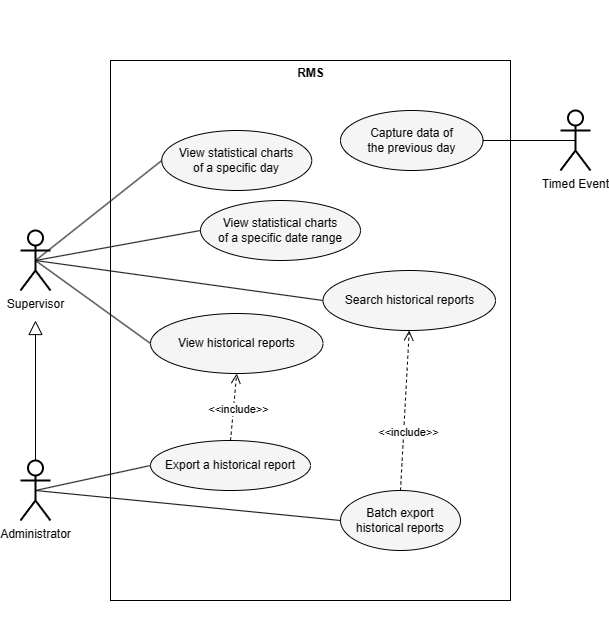

The diagram above was exported from draw.io. Its source (the exported page's mxGraphModel, read from the mxfile embedded in the PNG):
<mxGraphModel dx="1359" dy="949" grid="1" gridSize="10" guides="1" tooltips="1" connect="1" arrows="1" fold="1" page="1" pageScale="1" pageWidth="850" pageHeight="1100" math="0" shadow="0">
  <root>
    <mxCell id="0" />
    <mxCell id="1" parent="0" />
    <mxCell id="odgSkN803Wpso9lfz5G1-4" value="" style="group;movable=1;resizable=1;rotatable=1;deletable=1;editable=1;locked=0;connectable=1;" parent="1" connectable="0" vertex="1">
      <mxGeometry x="260" y="80" width="392.5" height="640" as="geometry" />
    </mxCell>
    <mxCell id="odgSkN803Wpso9lfz5G1-16" value="" style="group" parent="odgSkN803Wpso9lfz5G1-4" connectable="0" vertex="1">
      <mxGeometry width="392.5" height="640" as="geometry" />
    </mxCell>
    <mxCell id="odgSkN803Wpso9lfz5G1-1" value="" style="rounded=0;whiteSpace=wrap;html=1;align=center;" parent="odgSkN803Wpso9lfz5G1-16" vertex="1">
      <mxGeometry x="-20" y="60" width="400" height="540" as="geometry" />
    </mxCell>
    <mxCell id="odgSkN803Wpso9lfz5G1-15" value="RMS" style="text;align=center;fontStyle=1;verticalAlign=middle;spacingLeft=3;spacingRight=3;strokeColor=none;rotatable=0;points=[[0,0.5],[1,0.5]];portConstraint=eastwest;html=1;" parent="odgSkN803Wpso9lfz5G1-16" vertex="1">
      <mxGeometry x="150" y="60" width="60" height="26" as="geometry" />
    </mxCell>
    <mxCell id="odgSkN803Wpso9lfz5G1-20" value="Batch export&lt;br&gt;historical reports" style="ellipse;whiteSpace=wrap;html=1;fillColor=#f5f5f5;" parent="odgSkN803Wpso9lfz5G1-16" vertex="1">
      <mxGeometry x="210" y="490" width="120" height="60" as="geometry" />
    </mxCell>
    <mxCell id="odgSkN803Wpso9lfz5G1-21" value="Search historical reports" style="ellipse;whiteSpace=wrap;html=1;fillColor=#f5f5f5;" parent="odgSkN803Wpso9lfz5G1-16" vertex="1">
      <mxGeometry x="192.5" y="270" width="172.5" height="60" as="geometry" />
    </mxCell>
    <mxCell id="odgSkN803Wpso9lfz5G1-19" value="View historical reports" style="ellipse;whiteSpace=wrap;html=1;fillColor=#f5f5f5;" parent="odgSkN803Wpso9lfz5G1-16" vertex="1">
      <mxGeometry x="20" y="313" width="172.5" height="60" as="geometry" />
    </mxCell>
    <mxCell id="GU-G8UStEZxknHhTSo-F-2" value="Capture data of&lt;br&gt;the previous day" style="ellipse;whiteSpace=wrap;html=1;fillColor=#f5f5f5;" parent="odgSkN803Wpso9lfz5G1-16" vertex="1">
      <mxGeometry x="210" y="110" width="142.5" height="60" as="geometry" />
    </mxCell>
    <mxCell id="y-IMFPSEGrswJsFMX-SH-1" value="View statistical charts&lt;br&gt;of a specific day" style="ellipse;whiteSpace=wrap;html=1;fillColor=#f5f5f5;" parent="odgSkN803Wpso9lfz5G1-16" vertex="1">
      <mxGeometry x="31.25" y="130" width="150" height="60" as="geometry" />
    </mxCell>
    <mxCell id="1B3VqN_ccdol-WtEkGS8-5" value="Export a historical report" style="ellipse;whiteSpace=wrap;html=1;fillColor=#f5f5f5;" parent="odgSkN803Wpso9lfz5G1-16" vertex="1">
      <mxGeometry x="20" y="440" width="160" height="50" as="geometry" />
    </mxCell>
    <mxCell id="GCljrcbgMl9eNR7EpRyx-1" value="&amp;lt;&amp;lt;include&amp;gt;&amp;gt;" style="html=1;verticalAlign=bottom;endArrow=open;dashed=1;endSize=8;curved=0;rounded=0;entryX=0.5;entryY=1;entryDx=0;entryDy=0;exitX=0.5;exitY=0;exitDx=0;exitDy=0;" parent="odgSkN803Wpso9lfz5G1-16" source="1B3VqN_ccdol-WtEkGS8-5" target="odgSkN803Wpso9lfz5G1-19" edge="1">
      <mxGeometry x="-0.303" y="-6" relative="1" as="geometry">
        <mxPoint x="90" y="730" as="sourcePoint" />
        <mxPoint x="10" y="730" as="targetPoint" />
        <mxPoint as="offset" />
      </mxGeometry>
    </mxCell>
    <mxCell id="GCljrcbgMl9eNR7EpRyx-7" value="&amp;lt;&amp;lt;include&amp;gt;&amp;gt;" style="html=1;verticalAlign=bottom;endArrow=open;dashed=1;endSize=8;curved=0;rounded=0;entryX=0.5;entryY=1;entryDx=0;entryDy=0;exitX=0.5;exitY=0;exitDx=0;exitDy=0;" parent="odgSkN803Wpso9lfz5G1-16" source="odgSkN803Wpso9lfz5G1-20" target="odgSkN803Wpso9lfz5G1-21" edge="1">
      <mxGeometry x="-0.3827" y="-5" relative="1" as="geometry">
        <mxPoint x="109" y="403" as="sourcePoint" />
        <mxPoint x="104" y="354" as="targetPoint" />
        <mxPoint as="offset" />
      </mxGeometry>
    </mxCell>
    <mxCell id="soRtDoO4CU606YjhyfmL-1" value="View statistical charts&lt;br&gt;of a specific date range" style="ellipse;whiteSpace=wrap;html=1;fillColor=#f5f5f5;" parent="odgSkN803Wpso9lfz5G1-16" vertex="1">
      <mxGeometry x="70" y="200" width="160" height="60" as="geometry" />
    </mxCell>
    <mxCell id="odgSkN803Wpso9lfz5G1-5" value="Supervisor" style="shape=umlActor;verticalLabelPosition=bottom;verticalAlign=top;html=1;strokeWidth=2;" parent="1" vertex="1">
      <mxGeometry x="150" y="310" width="30" height="60" as="geometry" />
    </mxCell>
    <mxCell id="odgSkN803Wpso9lfz5G1-11" style="edgeStyle=orthogonalEdgeStyle;rounded=0;orthogonalLoop=1;jettySize=auto;html=1;exitX=0.5;exitY=0;exitDx=0;exitDy=0;exitPerimeter=0;endArrow=block;endFill=0;strokeWidth=1;curved=0;strokeColor=default;targetPerimeterSpacing=0;endSize=12;startSize=6;" parent="1" source="odgSkN803Wpso9lfz5G1-9" edge="1">
      <mxGeometry relative="1" as="geometry">
        <mxPoint x="165" y="400" as="targetPoint" />
      </mxGeometry>
    </mxCell>
    <mxCell id="odgSkN803Wpso9lfz5G1-9" value="Administrator" style="shape=umlActor;verticalLabelPosition=bottom;verticalAlign=top;html=1;strokeWidth=2;" parent="1" vertex="1">
      <mxGeometry x="150" y="540" width="30" height="60" as="geometry" />
    </mxCell>
    <mxCell id="odgSkN803Wpso9lfz5G1-25" value="" style="endArrow=none;html=1;rounded=0;entryX=0;entryY=0.5;entryDx=0;entryDy=0;endFill=0;exitX=0.5;exitY=0.5;exitDx=0;exitDy=0;exitPerimeter=0;" parent="1" source="odgSkN803Wpso9lfz5G1-5" target="odgSkN803Wpso9lfz5G1-21" edge="1">
      <mxGeometry width="50" height="50" relative="1" as="geometry">
        <mxPoint x="210" y="280" as="sourcePoint" />
        <mxPoint x="270" y="200" as="targetPoint" />
      </mxGeometry>
    </mxCell>
    <mxCell id="odgSkN803Wpso9lfz5G1-28" value="" style="endArrow=none;html=1;rounded=0;entryX=0;entryY=0.5;entryDx=0;entryDy=0;endFill=0;exitX=0.5;exitY=0.5;exitDx=0;exitDy=0;exitPerimeter=0;" parent="1" source="odgSkN803Wpso9lfz5G1-5" target="odgSkN803Wpso9lfz5G1-19" edge="1">
      <mxGeometry width="50" height="50" relative="1" as="geometry">
        <mxPoint x="210" y="290" as="sourcePoint" />
        <mxPoint x="270" y="280" as="targetPoint" />
      </mxGeometry>
    </mxCell>
    <mxCell id="lm0lmkRSUGXiiMSDVH5E-2" value="" style="endArrow=none;html=1;rounded=0;entryX=0;entryY=0.5;entryDx=0;entryDy=0;endFill=0;exitX=0.5;exitY=0.5;exitDx=0;exitDy=0;exitPerimeter=0;" parent="1" source="odgSkN803Wpso9lfz5G1-9" target="odgSkN803Wpso9lfz5G1-20" edge="1">
      <mxGeometry width="50" height="50" relative="1" as="geometry">
        <mxPoint x="130" y="277" as="sourcePoint" />
        <mxPoint x="300" y="361" as="targetPoint" />
      </mxGeometry>
    </mxCell>
    <mxCell id="GU-G8UStEZxknHhTSo-F-4" value="" style="endArrow=none;html=1;rounded=0;entryX=0.5;entryY=0.5;entryDx=0;entryDy=0;endFill=0;exitX=1;exitY=0.5;exitDx=0;exitDy=0;entryPerimeter=0;" parent="1" source="GU-G8UStEZxknHhTSo-F-2" target="VhTkBpPRhVF8uZzV8rm4-1" edge="1">
      <mxGeometry width="50" height="50" relative="1" as="geometry">
        <mxPoint x="175" y="535" as="sourcePoint" />
        <mxPoint x="690" y="380" as="targetPoint" />
      </mxGeometry>
    </mxCell>
    <mxCell id="VhTkBpPRhVF8uZzV8rm4-1" value="&lt;span style=&quot;background-color: rgb(255, 255, 255);&quot;&gt;Timed Event&lt;/span&gt;" style="shape=umlActor;verticalLabelPosition=bottom;verticalAlign=top;html=1;strokeWidth=2;" parent="1" vertex="1">
      <mxGeometry x="690" y="190" width="30" height="60" as="geometry" />
    </mxCell>
    <mxCell id="y-IMFPSEGrswJsFMX-SH-2" value="" style="endArrow=none;html=1;rounded=0;entryX=0;entryY=0.5;entryDx=0;entryDy=0;endFill=0;exitX=0.5;exitY=0.5;exitDx=0;exitDy=0;exitPerimeter=0;" parent="1" source="odgSkN803Wpso9lfz5G1-5" target="y-IMFPSEGrswJsFMX-SH-1" edge="1">
      <mxGeometry width="50" height="50" relative="1" as="geometry">
        <mxPoint x="175" y="350" as="sourcePoint" />
        <mxPoint x="290" y="200" as="targetPoint" />
      </mxGeometry>
    </mxCell>
    <mxCell id="1B3VqN_ccdol-WtEkGS8-9" value="" style="endArrow=none;html=1;rounded=0;entryX=0;entryY=0.5;entryDx=0;entryDy=0;endFill=0;exitX=0.5;exitY=0.5;exitDx=0;exitDy=0;exitPerimeter=0;" parent="1" source="odgSkN803Wpso9lfz5G1-9" target="1B3VqN_ccdol-WtEkGS8-5" edge="1">
      <mxGeometry width="50" height="50" relative="1" as="geometry">
        <mxPoint x="175" y="540" as="sourcePoint" />
        <mxPoint x="491" y="540" as="targetPoint" />
      </mxGeometry>
    </mxCell>
    <mxCell id="soRtDoO4CU606YjhyfmL-3" value="" style="endArrow=none;html=1;rounded=0;entryX=0;entryY=0.5;entryDx=0;entryDy=0;endFill=0;exitX=0.5;exitY=0.5;exitDx=0;exitDy=0;exitPerimeter=0;" parent="1" source="odgSkN803Wpso9lfz5G1-5" target="soRtDoO4CU606YjhyfmL-1" edge="1">
      <mxGeometry width="50" height="50" relative="1" as="geometry">
        <mxPoint x="175" y="350" as="sourcePoint" />
        <mxPoint x="301" y="250" as="targetPoint" />
      </mxGeometry>
    </mxCell>
  </root>
</mxGraphModel>